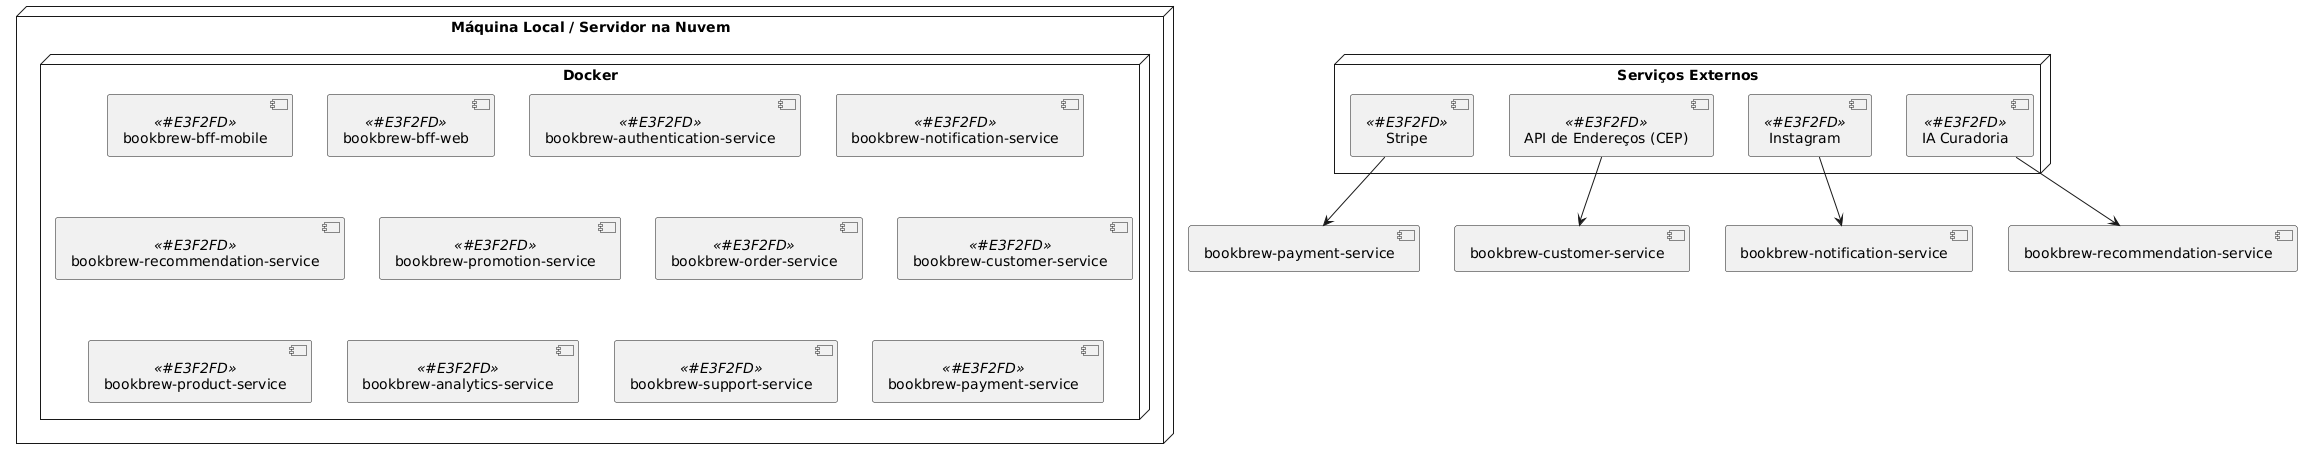

The diagram above was rendered by PlantUML. Its source (embedded in the PNG):
@startuml
!define RECTANGLE_COLOR #E3F2FD
!define RECTANGLE_BORDER #90CAF9
!define ACTOR_COLOR #FFE082

node "Máquina Local / Servidor na Nuvem" {
    node "Docker" {
        [bookbrew-bff-mobile] <<RECTANGLE_COLOR>>
        [bookbrew-bff-web] <<RECTANGLE_COLOR>>
        [bookbrew-authentication-service] as Authentication <<RECTANGLE_COLOR>>
        [bookbrew-notification-service] as Notification <<RECTANGLE_COLOR>>
        [bookbrew-recommendation-service] as Recommendation <<RECTANGLE_COLOR>>
        [bookbrew-promotion-service] as Promotion <<RECTANGLE_COLOR>>
        [bookbrew-order-service] as Order <<RECTANGLE_COLOR>>
        [bookbrew-customer-service] as Customer <<RECTANGLE_COLOR>>
        [bookbrew-product-service] as Product <<RECTANGLE_COLOR>>
        [bookbrew-analytics-service] as Analytics <<RECTANGLE_COLOR>>
        [bookbrew-support-service] as Support <<RECTANGLE_COLOR>>
        [bookbrew-payment-service] as Payment <<RECTANGLE_COLOR>>
    }
}

node "Serviços Externos" {
    [Stripe] <<RECTANGLE_COLOR>>
    [API de Endereços (CEP)] <<RECTANGLE_COLOR>>
    [Instagram] <<RECTANGLE_COLOR>>
    [IA Curadoria] <<RECTANGLE_COLOR>>
}

[Stripe] --> [bookbrew-payment-service]
[API de Endereços (CEP)] --> [bookbrew-customer-service]
[Instagram] --> [bookbrew-notification-service]
[IA Curadoria] --> [bookbrew-recommendation-service]
@enduml